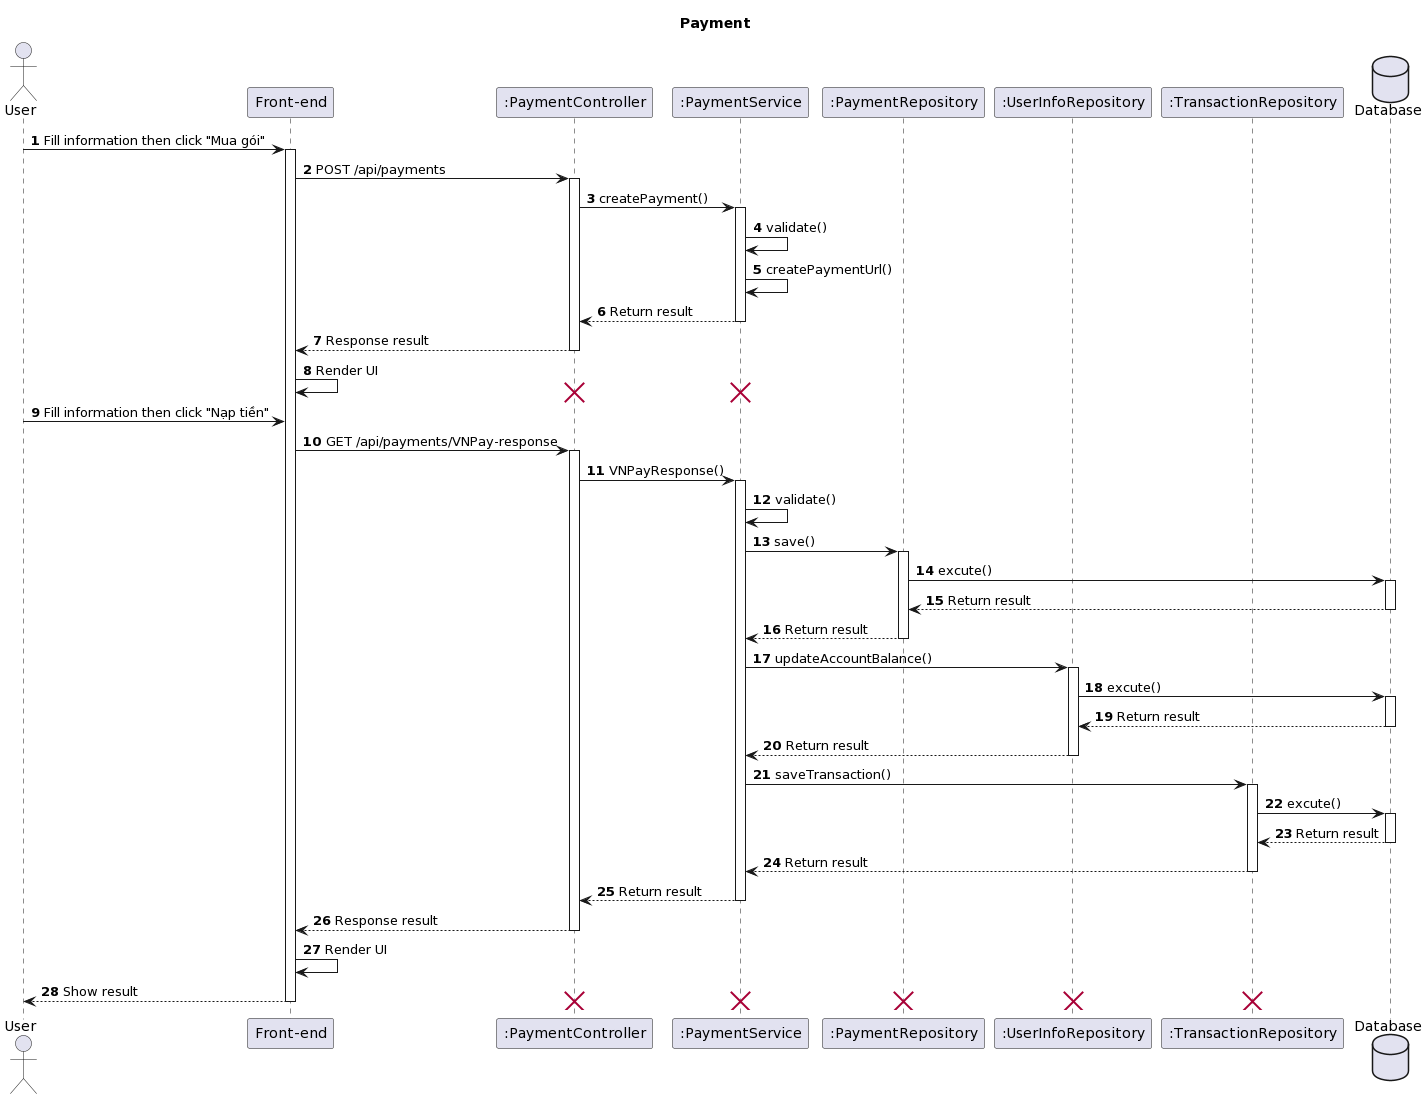

The diagram above was rendered by PlantUML. Its source (embedded in the PNG):
@startuml
title Payment

actor "User" as act
participant "Front-end" as fe
participant ":PaymentController" as con
participant ":PaymentService" as ser
participant ":PaymentRepository" as PaymentRepo
participant ":UserInfoRepository" as UserInfoRepo
participant ":TransactionRepository" as TransactionRepo
database Database as data

autonumber 1
act -> fe++: Fill information then click "Mua gói"

fe -> con++: POST /api/payments

con -> ser++: createPayment()

ser -> ser: validate()

ser -> ser: createPaymentUrl()
return Return result

return Response result

fe -> fe: Render UI

destroy con
destroy ser

act -> fe: Fill information then click "Nạp tiền"

fe -> con++: GET /api/payments/VNPay-response

con-> ser++: VNPayResponse()

ser-> ser: validate()

ser-> PaymentRepo++: save()

PaymentRepo -> data++: excute()
return Return result

return Return result

ser-> UserInfoRepo++: updateAccountBalance()

UserInfoRepo -> data++: excute()
return Return result

return Return result

ser-> TransactionRepo++: saveTransaction()

TransactionRepo -> data++: excute()
return Return result

return Return result

return Return result

return Response result

fe -> fe: Render UI

return Show result

destroy con
destroy ser
destroy PaymentRepo
destroy UserInfoRepo
destroy TransactionRepo
@enduml